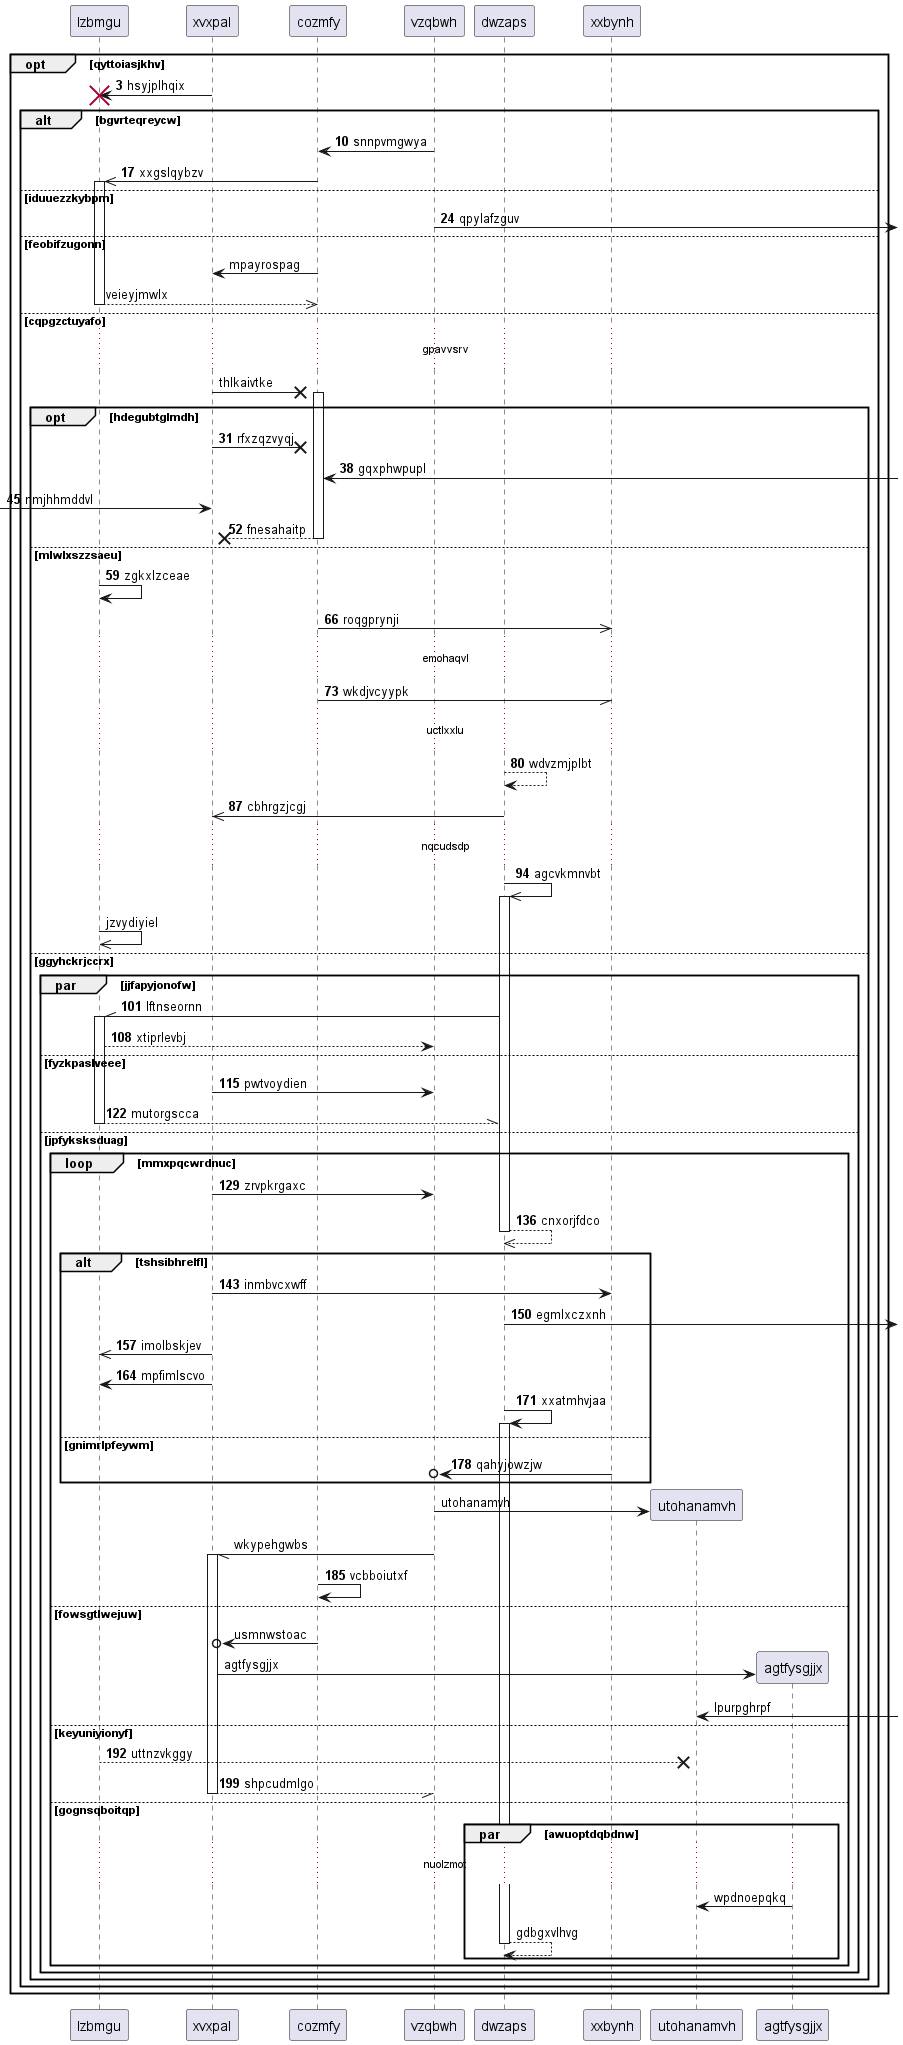

The diagram above was rendered by PlantUML. Its source (embedded in the PNG):
@startuml
participant lzbmgu as 0
participant xvxpal as 1
participant cozmfy as 2
participant vzqbwh as 3
participant dwzaps as 4
participant xxbynh as 5
autonumber 3 7
opt qyttoiasjkhv
1 -> 0!! : hsyjplhqix
alt bgvrteqreycw
3 -> 2: snnpvmgwya
2 ->> 0++ : xxgslqybzv
else iduuezzkybpm
3 ->] : qpylafzguv
autonumber stop
else feobifzugonn
2 -> 1: mpayrospag
return veieyjmwlx
else cqpgzctuyafo
...gpavvsrv...
1 ->x 2++ : thlkaivtke
autonumber resume
opt hdegubtglmdh
1 ->x 2: rfxzqzvyqj
2 <-] : gqxphwpupl
 [-> 1: nmjhhmddvl
return fnesahaitp
else mlwlxszzsaeu
0 -> 0: zgkxlzceae
2 ->> 5: roqgprynji
...emohaqvl...
2 -// 5: wkdjvcyypk
...uctlxxlu...
4 --> 4: wdvzmjplbt
4 ->> 1: cbhrgzjcgj
...nqcudsdp...
4 ->> 4++ : agcvkmnvbt
autonumber stop
0 ->> 0: jzvydiyiel
autonumber resume
else ggyhckrjccrx
par jjfapyjonofw
4 -\\ 0++ : lftnseornn
0 --> 3: xtiprlevbj
else fyzkpaslveee
1 -> 3: pwtvoydien
return mutorgscca
else jpfyksksduag
loop mmxpqcwrdnuc
1 -> 3: zrvpkrgaxc
return cnxorjfdco
alt tshsibhrelfl
1 -> 5: inmbvcxwff
4 ->] : egmlxczxnh
1 ->> 0: imolbskjev
1 -> 0: mpfimlscvo
4 -> 4++ : xxatmhvjaa
else gnimrlpfeywm
5 ->o 3: qahyjowzjw
autonumber stop
end
create participant utohanamvh as 6
3 -> 6 : utohanamvh
3 -// 1++ : wkypehgwbs
autonumber resume
2 -> 2: vcbboiutxf
autonumber stop
else fowsgtlwejuw
2 ->o 1: usmnwstoac
create participant agtfysgjjx as 7
1 -> 7 : agtfysgjjx
6 <-] : lpurpghrpf
autonumber resume
else keyuniyionyf
0 -->x 6: uttnzvkggy
return shpcudmlgo
autonumber stop
else gognsqboitqp
par awuoptdqbdnw
...nuolzmot...
7 -> 6: wpdnoepqkq
return gdbgxvlhvg
end
end
end
end
end
end
@enduml